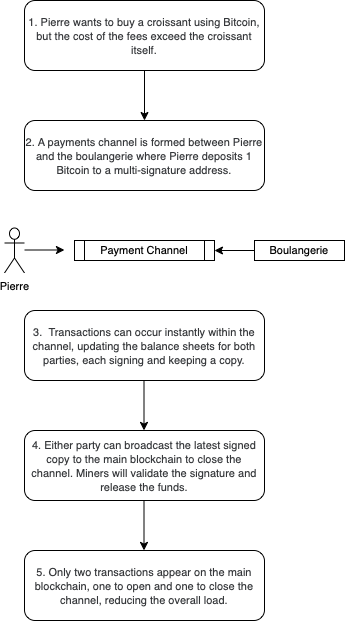

The diagram above was exported from draw.io. Its source (the exported page's mxGraphModel, read from the mxfile embedded in the PNG):
<mxGraphModel dx="2077" dy="1091" grid="1" gridSize="10" guides="1" tooltips="1" connect="1" arrows="1" fold="1" page="1" pageScale="1" pageWidth="827" pageHeight="1169" math="0" shadow="0">
  <root>
    <mxCell id="WIyWlLk6GJQsqaUBKTNV-0" />
    <mxCell id="WIyWlLk6GJQsqaUBKTNV-1" parent="WIyWlLk6GJQsqaUBKTNV-0" />
    <mxCell id="ZpNaXIqdVrpxYl0Ksm__-11" value="" style="edgeStyle=orthogonalEdgeStyle;rounded=0;orthogonalLoop=1;jettySize=auto;html=1;fontSize=11;" edge="1" parent="WIyWlLk6GJQsqaUBKTNV-1" source="WIyWlLk6GJQsqaUBKTNV-3" target="ZpNaXIqdVrpxYl0Ksm__-4">
      <mxGeometry relative="1" as="geometry" />
    </mxCell>
    <mxCell id="WIyWlLk6GJQsqaUBKTNV-3" value="&lt;div&gt;&lt;div style=&quot;&quot;&gt;&lt;font color=&quot;#35373a&quot;&gt;&lt;span style=&quot;caret-color: rgb(53, 55, 58); font-size: 11px;&quot;&gt;1. Pierre wants to buy a croissant using Bitcoin, but the cost of the fees exceed the croissant itself.&lt;/span&gt;&lt;/font&gt;&lt;/div&gt;&lt;/div&gt;" style="rounded=1;html=1;fontSize=12;glass=0;strokeWidth=1;shadow=0;labelPosition=center;verticalLabelPosition=middle;align=center;verticalAlign=middle;labelBackgroundColor=none;labelBorderColor=none;whiteSpace=wrap;" parent="WIyWlLk6GJQsqaUBKTNV-1" vertex="1">
      <mxGeometry x="250" y="10" width="240" height="70" as="geometry" />
    </mxCell>
    <mxCell id="ZpNaXIqdVrpxYl0Ksm__-3" value="Pierre&lt;br&gt;" style="shape=umlActor;verticalLabelPosition=bottom;verticalAlign=top;html=1;outlineConnect=0;labelBackgroundColor=none;labelBorderColor=none;fontSize=11;" vertex="1" parent="WIyWlLk6GJQsqaUBKTNV-1">
      <mxGeometry x="230" y="237.5" width="20" height="45" as="geometry" />
    </mxCell>
    <mxCell id="ZpNaXIqdVrpxYl0Ksm__-4" value="&lt;div&gt;&lt;div style=&quot;&quot;&gt;&lt;font color=&quot;#35373a&quot;&gt;&lt;span style=&quot;caret-color: rgb(53, 55, 58); font-size: 11px;&quot;&gt;2. A payments channel is formed between Pierre and the boulangerie where Pierre deposits 1 Bitcoin to a multi-signature address.&lt;/span&gt;&lt;/font&gt;&lt;/div&gt;&lt;/div&gt;" style="rounded=1;html=1;fontSize=12;glass=0;strokeWidth=1;shadow=0;labelPosition=center;verticalLabelPosition=middle;align=center;verticalAlign=middle;labelBackgroundColor=none;labelBorderColor=none;whiteSpace=wrap;" vertex="1" parent="WIyWlLk6GJQsqaUBKTNV-1">
      <mxGeometry x="250" y="130" width="240" height="70" as="geometry" />
    </mxCell>
    <mxCell id="ZpNaXIqdVrpxYl0Ksm__-12" value="Payment Channel" style="shape=process;whiteSpace=wrap;html=1;backgroundOutline=1;labelBackgroundColor=none;labelBorderColor=none;fontSize=11;size=0.07142857142857142;" vertex="1" parent="WIyWlLk6GJQsqaUBKTNV-1">
      <mxGeometry x="300" y="250" width="140" height="20" as="geometry" />
    </mxCell>
    <mxCell id="ZpNaXIqdVrpxYl0Ksm__-21" value="" style="edgeStyle=orthogonalEdgeStyle;rounded=0;orthogonalLoop=1;jettySize=auto;html=1;fontSize=11;" edge="1" parent="WIyWlLk6GJQsqaUBKTNV-1" target="ZpNaXIqdVrpxYl0Ksm__-12">
      <mxGeometry relative="1" as="geometry">
        <mxPoint x="480" y="260" as="sourcePoint" />
      </mxGeometry>
    </mxCell>
    <mxCell id="ZpNaXIqdVrpxYl0Ksm__-22" value="" style="edgeStyle=orthogonalEdgeStyle;rounded=0;orthogonalLoop=1;jettySize=auto;html=1;fontSize=11;" edge="1" parent="WIyWlLk6GJQsqaUBKTNV-1">
      <mxGeometry relative="1" as="geometry">
        <mxPoint x="250" y="259.5" as="sourcePoint" />
        <mxPoint x="290" y="259.5" as="targetPoint" />
      </mxGeometry>
    </mxCell>
    <mxCell id="ZpNaXIqdVrpxYl0Ksm__-23" value="Boulangerie" style="rounded=0;whiteSpace=wrap;html=1;labelBackgroundColor=none;labelBorderColor=none;fontSize=11;" vertex="1" parent="WIyWlLk6GJQsqaUBKTNV-1">
      <mxGeometry x="480" y="250" width="90" height="20" as="geometry" />
    </mxCell>
    <mxCell id="ZpNaXIqdVrpxYl0Ksm__-26" value="&lt;div&gt;&lt;div style=&quot;&quot;&gt;&lt;font color=&quot;#35373a&quot;&gt;&lt;span style=&quot;caret-color: rgb(53, 55, 58); font-size: 11px;&quot;&gt;3. &amp;nbsp;Transactions can occur instantly within the channel, updating the balance sheets for both parties, each signing and keeping a copy.&lt;/span&gt;&lt;/font&gt;&lt;/div&gt;&lt;/div&gt;" style="rounded=1;html=1;fontSize=12;glass=0;strokeWidth=1;shadow=0;labelPosition=center;verticalLabelPosition=middle;align=center;verticalAlign=middle;labelBackgroundColor=none;labelBorderColor=none;whiteSpace=wrap;" vertex="1" parent="WIyWlLk6GJQsqaUBKTNV-1">
      <mxGeometry x="250" y="320" width="240" height="70" as="geometry" />
    </mxCell>
    <mxCell id="ZpNaXIqdVrpxYl0Ksm__-27" value="" style="edgeStyle=orthogonalEdgeStyle;rounded=0;orthogonalLoop=1;jettySize=auto;html=1;fontSize=11;" edge="1" parent="WIyWlLk6GJQsqaUBKTNV-1">
      <mxGeometry relative="1" as="geometry">
        <mxPoint x="369.5" y="390" as="sourcePoint" />
        <mxPoint x="369.5" y="440" as="targetPoint" />
      </mxGeometry>
    </mxCell>
    <mxCell id="ZpNaXIqdVrpxYl0Ksm__-28" value="&lt;div style=&quot;&quot;&gt;&lt;font color=&quot;#35373a&quot;&gt;&lt;span style=&quot;caret-color: rgb(53, 55, 58); font-size: 11px;&quot;&gt;4. Either party can broadcast the latest signed copy to the main blockchain to close the channel. Miners will validate the signature and release the funds.&lt;/span&gt;&lt;/font&gt;&lt;/div&gt;" style="rounded=1;html=1;fontSize=12;glass=0;strokeWidth=1;shadow=0;labelPosition=center;verticalLabelPosition=middle;align=center;verticalAlign=middle;labelBackgroundColor=none;labelBorderColor=none;whiteSpace=wrap;" vertex="1" parent="WIyWlLk6GJQsqaUBKTNV-1">
      <mxGeometry x="250" y="440" width="240" height="70" as="geometry" />
    </mxCell>
    <mxCell id="ZpNaXIqdVrpxYl0Ksm__-29" value="" style="edgeStyle=orthogonalEdgeStyle;rounded=0;orthogonalLoop=1;jettySize=auto;html=1;fontSize=11;" edge="1" parent="WIyWlLk6GJQsqaUBKTNV-1">
      <mxGeometry relative="1" as="geometry">
        <mxPoint x="369.5" y="510" as="sourcePoint" />
        <mxPoint x="369.5" y="560" as="targetPoint" />
      </mxGeometry>
    </mxCell>
    <mxCell id="ZpNaXIqdVrpxYl0Ksm__-30" value="&lt;div style=&quot;&quot;&gt;&lt;font color=&quot;#35373a&quot;&gt;&lt;span style=&quot;caret-color: rgb(53, 55, 58); font-size: 11px;&quot;&gt;5. Only two transactions appear on the main blockchain, one to open and one to close the channel, reducing the overall load.&lt;/span&gt;&lt;/font&gt;&lt;/div&gt;" style="rounded=1;html=1;fontSize=12;glass=0;strokeWidth=1;shadow=0;labelPosition=center;verticalLabelPosition=middle;align=center;verticalAlign=middle;labelBackgroundColor=none;labelBorderColor=none;whiteSpace=wrap;" vertex="1" parent="WIyWlLk6GJQsqaUBKTNV-1">
      <mxGeometry x="250" y="560" width="240" height="70" as="geometry" />
    </mxCell>
  </root>
</mxGraphModel>